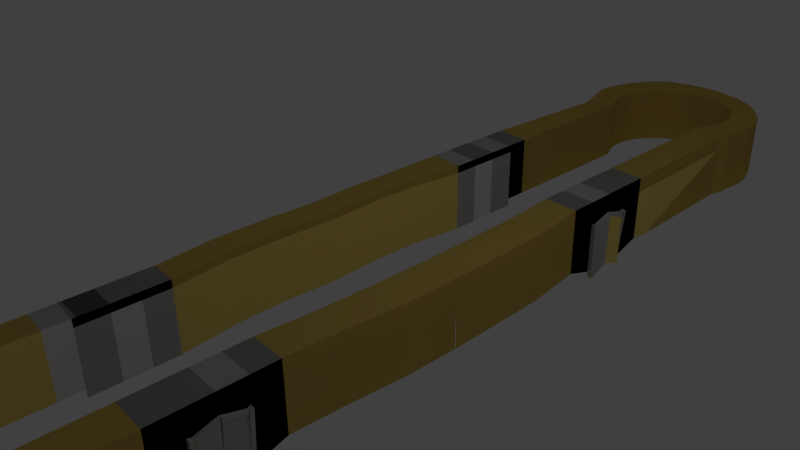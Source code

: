 # Source: arena_border.blend  (saved by Blender 2.76.0; exported with 4.5.12 LTS)
import bpy
from mathutils import Matrix  # noqa: F401  (used for matrix-valued properties, if any)

bpy.ops.wm.read_factory_settings(use_empty=True)
scene = bpy.context.scene
scene.name = 'Scene'

# ---- collections
col_collection_1 = bpy.data.collections.new('Collection 1'); scene.collection.children.link(col_collection_1)

# ---- materials (node trees are filled in below, after node groups)
mat_grass = bpy.data.materials.new('Grass')
mat_grass.alpha_threshold = 0.0
mat_grass.use_transparent_shadow = False
mat_grass.diffuse_color = (0.1602, 0.8, 0.1128, 1.0)
mat_grass.roughness = 0.5
mat_sand = bpy.data.materials.new('Sand')
mat_sand.alpha_threshold = 0.0
mat_sand.use_transparent_shadow = False
mat_sand.diffuse_color = (0.8, 0.6161, 0.1663, 1.0)
mat_sand.roughness = 0.5
mat_stone1 = bpy.data.materials.new('Stone1')
mat_stone1.alpha_threshold = 0.0
mat_stone1.use_transparent_shadow = False
mat_stone1.diffuse_color = (0.4292, 0.4292, 0.4292, 1.0)
mat_stone1.roughness = 0.5
mat_stone2 = bpy.data.materials.new('Stone2')
mat_stone2.alpha_threshold = 0.0
mat_stone2.use_transparent_shadow = False
mat_stone2.diffuse_color = (0.1626, 0.1626, 0.1626, 1.0)
mat_stone2.roughness = 0.5
mat_stone3 = bpy.data.materials.new('Stone3')
mat_stone3.alpha_threshold = 0.0
mat_stone3.use_transparent_shadow = False
mat_stone3.diffuse_color = (0.6982, 0.6982, 0.6982, 1.0)
mat_stone3.roughness = 0.5
mat_grass2 = bpy.data.materials.new('Grass2')
mat_grass2.alpha_threshold = 0.0
mat_grass2.use_transparent_shadow = False
mat_grass2.diffuse_color = (0.6841, 0.8, 0.194, 1.0)
mat_grass2.roughness = 0.5

# ---- material node trees

# ---- world
world_world = bpy.data.worlds.new('World'); scene.world = world_world
world_world.color = (0.05088, 0.05088, 0.05088)
world_world.use_sun_shadow = False
world_world.sun_shadow_jitter_overblur = 0.0
world_world.cycles.sampling_method = 'MANUAL'
world_world.cycles.sample_map_resolution = 256

# ---- cameras
cam_camera = bpy.data.cameras.new('Camera')
cam_camera.clip_end = 100.0
cam_camera.lens = 35.0
cam_camera.sensor_width = 32.0
cam_camera.sensor_height = 18.0
cam_camera.ortho_scale = 7.314
cam_camera.dof.focus_distance = 0.0
cam_camera.dof.aperture_fstop = 128.0

# ---- lights
light_lamp = bpy.data.lights.new('Lamp', 'POINT')
light_lamp.transmission_factor = 0.0
light_lamp.cutoff_distance = 30.0
light_lamp.energy = 100.0
light_lamp.shadow_buffer_clip_start = 1.001
light_lamp.shadow_soft_size = 0.1
light_lamp.shadow_maximum_resolution = 0.006
light_lamp.use_absolute_resolution = True
light_lamp.cycles.use_multiple_importance_sampling = False

# ---- meshes
me_circle = bpy.data.meshes.new('Circle')
me_circle.from_pydata([(-1.448, -7.601, -0.1383), (-1.485, -7.325, -0.1383), (-1.505, -7.116, -0.1383), (-1.479, -6.758, -0.1383), (-1.374, -6.446, -0.1383), (-1.257, -4.269, -0.1383), (-1.263, -6.088, -0.1383), (1.361, -4.019, 0.004979), (1.269, -6.156, 0.004979), (1.337, -6.471, 0.004979), (1.46, -6.82, 0.004979), (1.481, -7.03, 0.004979), (1.46, -7.239, 0.004979), (1.368, -7.545, 0.004979), (1.25, -7.787, 0.004979), (1.074, -8.036, 0.004979), (0.8308, -8.194, 0.004979), (0.4113, -8.416, 0.004979), (0.2097, -8.477, 0.004979), (4.779e-07, -8.498, 0.004979), (-0.2097, -8.477, 0.004979), (-0.4113, -8.416, 0.004979), (-0.8739, -8.218, 0.004979), (-1.117, -8.091, 0.004979), (-1.343, -7.891, 0.004979), (-1.448, -7.601, 0.004979), (-1.485, -7.325, 0.004979), (-1.505, -7.116, 0.004979), (-1.479, -6.758, 0.004979), (-1.374, -6.446, 0.004979), (-1.257, -3.969, 0.004979), (-1.263, -6.088, 0.004979), (-1.343, -7.891, -0.1383), (-1.117, -8.091, -0.1383), (-0.8739, -8.218, -0.1383), (-0.4113, -8.416, -0.1383), (-0.2097, -8.477, -0.1383), (4.779e-07, -8.498, -0.1383), (0.2097, -8.477, -0.1383), (0.4113, -8.416, -0.1383), (0.8308, -8.194, -0.1383), (1.074, -8.036, -0.1383), (1.25, -7.787, -0.1383), (1.368, -7.545, -0.1383), (1.46, -7.239, -0.1383), (1.481, -7.03, -0.1383), (1.46, -6.82, -0.1383), (1.337, -6.471, -0.1383), (1.269, -6.156, -0.1383), (1.361, -4.318, -0.1383), (-0.8315, -6.474, 0.1177), (-0.8317, -3.994, 0.1177), (-0.9239, -6.647, 0.1177), (-0.9808, -6.835, 0.1177), (-1.0, -7.03, 0.1177), (-0.9808, -7.225, 0.1177), (-0.9239, -7.412, 0.1177), (-0.8315, -7.585, 0.1177), (-0.7071, -7.737, 0.1177), (-0.5556, -7.861, 0.1177), (-0.3827, -7.954, 0.1177), (-0.1951, -8.01, 0.1177), (0.0, -8.03, 0.1177), (0.1951, -8.01, 0.1177), (0.3827, -7.954, 0.1177), (0.5556, -7.861, 0.1177), (0.7071, -7.737, 0.1177), (0.8315, -7.585, 0.1177), (0.9239, -7.412, 0.1177), (0.9808, -7.225, 0.1177), (1.0, -7.03, 0.1177), (0.9808, -6.835, 0.1177), (0.9239, -6.647, 0.1177), (0.8315, -6.474, 0.1177), (0.8317, -3.994, 0.1177), (1.368, -7.545, 0.1227), (-1.505, -7.116, 0.1227), (1.25, -7.787, 0.1227), (-1.479, -6.758, 0.1227), (1.074, -8.036, 0.1227), (-1.374, -6.446, 0.1227), (0.8308, -8.194, 0.1227), (-1.257, -3.969, 0.1227), (-1.263, -6.088, 0.1227), (0.4113, -8.416, 0.1227), (4.779e-07, -8.498, 0.1227), (0.2097, -8.477, 0.1227), (1.361, -4.019, 0.1227), (1.269, -6.156, 0.1227), (1.337, -6.471, 0.1227), (1.46, -6.82, 0.1227), (1.481, -7.03, 0.1227), (1.46, -7.239, 0.1227), (-0.2097, -8.477, 0.1227), (-0.4113, -8.416, 0.1227), (-0.8739, -8.218, 0.1227), (-1.117, -8.091, 0.1227), (-1.343, -7.891, 0.1227), (-1.448, -7.601, 0.1227), (-1.485, -7.325, 0.1227), (-0.8317, -2.435, 0.0), (0.8317, -2.435, 0.0), (1.361, -2.459, 0.004979), (-1.257, -2.41, 0.004979), (-0.8317, -2.435, 0.1177), (0.8317, -2.435, 0.1177), (-1.257, -2.41, 0.1227), (1.361, -2.459, 0.1227), (-0.9164, 0.01005, 0.0), (0.9229, 0.001296, 0.0), (1.489, -0.06023, 0.004979), (-1.329, 0.02848, 0.004979), (-0.9164, 0.01005, 0.1177), (0.9229, 0.001296, 0.1177), (-1.329, 0.02848, 0.1227), (1.489, -0.06023, 0.1227), (0.8317, -2.825, 0.0), (0.8317, -3.215, 0.0), (0.8317, -3.604, 0.0), (0.8317, -2.825, 0.1177), (0.8317, -3.215, 0.1177), (0.8317, -3.604, 0.1177), (-0.8317, -3.604, 0.1177), (-0.8317, -3.215, 0.1177), (-0.8317, -2.825, 0.1177), (-0.8317, -2.825, 0.0), (-0.8317, -3.215, 0.0), (-0.8317, -3.604, 0.0), (-0.8317, -3.215, -0.2081), (-1.257, -3.19, -0.2131), (1.361, -2.849, 0.1227), (1.361, -3.239, 0.1227), (1.361, -3.629, 0.1227), (1.361, -2.849, 0.004979), (1.361, -3.239, 0.004979), (1.361, -3.629, 0.004979), (-1.257, -3.579, 0.004979), (-1.257, -3.19, 0.004979), (-1.257, -2.8, 0.004979), (-1.257, -2.8, 0.1227), (-1.257, -3.19, 0.1227), (-1.257, -3.579, 0.1227), (1.361, -2.928, -0.3306), (1.361, -3.239, -0.2131), (1.361, -3.55, -0.3306), (0.8317, -3.215, -0.2081), (0.8317, -3.657, 0.0), (0.8317, -3.657, 0.1177), (-0.8317, -3.657, 0.0), (1.361, -3.681, 0.1227), (1.361, -3.681, 0.004979), (-1.257, -3.632, 0.1227), (1.361, -3.603, -0.3047), (-0.8317, -3.657, 0.1177), (-1.257, -3.632, 0.004979), (-0.8317, -2.769, 0.1177), (-1.257, -2.744, 0.004979), (0.8317, -2.769, 0.0), (0.8317, -2.769, 0.1177), (-0.8317, -2.769, 0.0), (1.361, -2.794, 0.1227), (1.361, -2.794, 0.004979), (-1.257, -2.744, 0.1227), (1.361, -2.872, -0.3034), (0.2097, -8.477, -0.1036), (4.779e-07, -8.498, -0.1036), (-1.257, -3.969, -0.1036), (0.4113, -8.416, -0.1036), (-1.263, -6.088, -0.1036), (0.8308, -8.194, -0.1036), (-1.374, -6.446, -0.1036), (1.074, -8.036, -0.1036), (-1.479, -6.758, -0.1036), (1.25, -7.787, -0.1036), (-1.505, -7.116, -0.1036), (1.368, -7.545, -0.1036), (-1.485, -7.325, -0.1036), (1.46, -7.239, -0.1036), (-1.448, -7.601, -0.1036), (1.481, -7.03, -0.1036), (-1.343, -7.891, -0.1036), (1.46, -6.82, -0.1036), (-1.117, -8.091, -0.1036), (1.337, -6.471, -0.1036), (-0.8739, -8.218, -0.1036), (1.269, -6.156, -0.1036), (-0.4113, -8.416, -0.1036), (1.361, -4.019, -0.1036), (-0.2097, -8.477, -0.1036), (-1.257, -2.41, -0.1036), (1.361, -2.459, -0.1036), (-1.329, 0.02848, -0.1036), (1.489, -0.06023, -0.1036), (-1.257, -3.502, -0.2492), (-1.257, -3.19, -0.1602), (-1.257, -2.877, -0.2492), (1.361, -3.552, -0.2492), (1.361, -3.239, -0.1602), (1.361, -2.926, -0.2492), (1.361, -3.605, -0.2297), (-1.257, -3.555, -0.2297), (-1.257, -2.821, -0.2286), (1.361, -2.87, -0.2286), (1.402, -3.239, -0.2131), (1.402, -3.55, -0.3306), (1.402, -3.552, -0.2492), (1.399, -3.246, -0.1736), (1.409, -2.928, -0.3306), (1.407, -3.225, -0.2164), (1.407, -3.232, -0.1719), (1.409, -2.926, -0.2492), (1.43, -3.552, -0.2492), (1.43, -3.55, -0.3306), (1.424, -3.612, -0.3031), (1.426, -3.605, -0.2428), (1.425, -2.872, -0.3034), (1.421, -2.927, -0.3364), (1.425, -2.926, -0.2492), (1.423, -2.872, -0.2385), (0.8952, -1.563, 0.1177), (0.9116, -0.7529, 0.1177), (1.478, -0.8162, 0.1227), (1.4, -1.733, 0.1227), (-1.36, -1.542, 0.004979), (-1.369, -0.7326, 0.004979), (-1.369, -0.7326, 0.1227), (-1.36, -1.542, 0.1227), (1.478, -0.8162, 0.004979), (1.4, -1.733, 0.004979), (0.8952, -1.563, 0.0), (0.9116, -0.7529, 0.0), (-0.947, -1.563, 0.0), (-0.9564, -0.7493, 0.0), (-0.947, -1.563, 0.1177), (-0.9564, -0.7493, 0.1177), (1.4, -1.733, -0.1036), (1.478, -0.8162, -0.1036), (-1.36, -1.542, -0.1036), (-1.369, -0.7326, -0.1036), (-1.345, 7.727, -0.1383), (-1.472, 7.319, -0.1383), (-1.473, 7.005, -0.1383), (-1.408, 6.795, -0.1383), (-1.312, 6.483, -0.1383), (-1.368, 4.337, -0.1383), (-1.239, 6.248, -0.1383), (1.355, 3.969, 0.00498), (1.324, 6.285, 0.004979), (1.387, 6.501, 0.004979), (1.405, 6.875, 0.004979), (1.425, 7.085, 0.004979), (1.392, 7.331, 0.004979), (1.3, 7.625, 0.004979), (1.17, 7.805, 0.004979), (1.006, 8.017, 0.004979), (0.8431, 8.157, 0.004979), (0.5528, 8.33, 0.004979), (0.3512, 8.391, 0.004979), (0.1206, 8.461, 0.004979), (-0.09646, 8.477, 0.004979), (-0.2759, 8.483, 0.004979), (-0.5355, 8.45, 0.004979), (-0.9174, 8.335, 0.004979), (-1.147, 8.09, 0.004979), (-1.345, 7.727, 0.004979), (-1.472, 7.319, 0.004979), (-1.473, 7.005, 0.004979), (-1.408, 6.795, 0.004979), (-1.312, 6.483, 0.004979), (-1.368, 4.037, 0.004979), (-1.239, 6.248, 0.004979), (-1.147, 8.09, -0.1383), (-0.9174, 8.335, -0.1383), (-0.5355, 8.45, -0.1383), (-0.2759, 8.483, -0.1383), (-0.09646, 8.477, -0.1383), (0.1206, 8.461, -0.1383), (0.3512, 8.391, -0.1383), (0.5528, 8.33, -0.1383), (0.8431, 8.157, -0.1383), (1.006, 8.017, -0.1383), (1.17, 7.805, -0.1383), (1.3, 7.625, -0.1383), (1.392, 7.331, -0.1383), (1.425, 7.085, -0.1383), (1.405, 6.875, -0.1383), (1.387, 6.501, -0.1383), (1.324, 6.285, -0.1383), (1.355, 4.269, -0.1383), (-0.8315, 6.474, 0.1177), (-0.8317, 3.994, 0.1177), (-0.9239, 6.647, 0.1177), (-0.9808, 6.835, 0.1177), (-1.0, 7.03, 0.1177), (-0.9808, 7.225, 0.1177), (-0.9239, 7.412, 0.1177), (-0.8315, 7.585, 0.1177), (-0.7071, 7.737, 0.1177), (-0.5556, 7.861, 0.1177), (-0.3827, 7.954, 0.1177), (-0.1951, 8.01, 0.1177), (0.0, 8.03, 0.1177), (0.1951, 8.01, 0.1177), (0.3827, 7.954, 0.1177), (0.5556, 7.861, 0.1177), (0.7071, 7.737, 0.1177), (0.8315, 7.585, 0.1177), (0.9239, 7.412, 0.1177), (0.9808, 7.225, 0.1177), (1.0, 7.03, 0.1177), (0.9808, 6.835, 0.1177), (0.9239, 6.647, 0.1177), (0.8315, 6.474, 0.1177), (0.8317, 3.994, 0.1177), (1.3, 7.625, 0.1227), (-1.473, 7.005, 0.1227), (1.17, 7.805, 0.1227), (-1.408, 6.795, 0.1227), (1.006, 8.017, 0.1227), (-1.312, 6.483, 0.1227), (0.8431, 8.157, 0.1227), (-1.368, 4.037, 0.1227), (-1.239, 6.248, 0.1227), (0.5528, 8.33, 0.1227), (0.1206, 8.461, 0.1227), (0.3512, 8.391, 0.1227), (1.355, 3.969, 0.1227), (1.324, 6.285, 0.1227), (1.387, 6.501, 0.1227), (1.405, 6.875, 0.1227), (1.425, 7.085, 0.1227), (1.392, 7.331, 0.1227), (-0.09646, 8.477, 0.1227), (-0.2759, 8.483, 0.1227), (-0.5355, 8.45, 0.1227), (-0.9174, 8.335, 0.1227), (-1.147, 8.09, 0.1227), (-1.345, 7.727, 0.1227), (-1.472, 7.319, 0.1227), (-0.8317, 2.435, 0.0), (0.8317, 2.435, 0.0), (1.355, 2.41, 0.00498), (-1.368, 2.477, 0.004979), (-0.8317, 2.435, 0.1177), (0.8317, 2.435, 0.1177), (-1.368, 2.477, 0.1227), (1.355, 2.41, 0.1227), (-0.9164, -0.01005, 0.0), (0.9229, -0.001296, 0.0), (1.489, -0.05051, 0.004979), (-1.329, 0.02074, 0.004979), (-0.9164, -0.01005, 0.1177), (0.9229, -0.001296, 0.1177), (-1.329, 0.02074, 0.1227), (1.489, -0.05051, 0.1227), (0.8317, 2.825, 0.0), (0.8317, 3.215, 0.0), (0.8317, 3.604, 0.0), (0.8317, 2.825, 0.1177), (0.8317, 3.215, 0.1177), (0.8317, 3.604, 0.1177), (-0.8317, 3.604, 0.1177), (-0.8317, 3.215, 0.1177), (-0.8317, 2.825, 0.1177), (-0.8317, 2.825, 0.0), (-0.8317, 3.215, 0.0), (-0.8317, 3.604, 0.0), (-0.8317, 3.215, -0.2081), (-1.368, 3.257, -0.2131), (1.355, 2.8, 0.1227), (1.355, 3.19, 0.1227), (1.355, 3.579, 0.1227), (1.355, 2.8, 0.00498), (1.355, 3.19, 0.00498), (1.355, 3.579, 0.00498), (-1.368, 3.647, 0.004979), (-1.368, 3.257, 0.004979), (-1.368, 2.867, 0.004979), (-1.368, 2.867, 0.1227), (-1.368, 3.257, 0.1227), (-1.368, 3.647, 0.1227), (1.355, 2.879, -0.3306), (1.355, 3.19, -0.2131), (1.355, 3.501, -0.3306), (0.8317, 3.215, -0.2081), (0.8317, 3.657, 0.0), (0.8317, 3.657, 0.1177), (-0.8317, 3.657, 0.0), (1.355, 3.632, 0.1227), (1.355, 3.632, 0.00498), (-1.368, 3.7, 0.1227), (1.355, 3.554, -0.3047), (-0.8317, 3.657, 0.1177), (-1.368, 3.7, 0.004979), (-0.8317, 2.769, 0.1177), (-1.368, 2.812, 0.004979), (0.8317, 2.769, 0.0), (0.8317, 2.769, 0.1177), (-0.8317, 2.769, 0.0), (1.355, 2.744, 0.1227), (1.355, 2.744, 0.00498), (-1.368, 2.812, 0.1227), (1.355, 2.822, -0.3034), (0.3512, 8.391, -0.1036), (0.1206, 8.461, -0.1036), (-1.368, 4.037, -0.1036), (0.5528, 8.33, -0.1036), (-1.239, 6.248, -0.1036), (0.8431, 8.157, -0.1036), (-1.312, 6.483, -0.1036), (1.006, 8.017, -0.1036), (-1.408, 6.795, -0.1036), (1.17, 7.805, -0.1036), (-1.473, 7.005, -0.1036), (1.3, 7.625, -0.1036), (-1.472, 7.319, -0.1036), (1.392, 7.331, -0.1036), (-1.345, 7.727, -0.1036), (1.425, 7.085, -0.1036), (-1.147, 8.09, -0.1036), (1.405, 6.875, -0.1036), (-0.9174, 8.335, -0.1036), (1.387, 6.501, -0.1036), (-0.5355, 8.45, -0.1036), (1.324, 6.285, -0.1036), (-0.2759, 8.483, -0.1036), (1.355, 3.969, -0.1036), (-0.09646, 8.477, -0.1036), (-1.368, 2.477, -0.1036), (1.355, 2.41, -0.1036), (-1.329, 0.02074, -0.1036), (1.489, -0.05051, -0.1036), (-1.368, 3.57, -0.2492), (-1.368, 3.257, -0.1602), (-1.368, 2.944, -0.2492), (1.355, 3.502, -0.2492), (1.355, 3.19, -0.1602), (1.355, 2.877, -0.2492), (1.355, 3.555, -0.2297), (-1.368, 3.623, -0.2297), (-1.368, 2.889, -0.2286), (1.355, 2.821, -0.2286), (1.396, 3.19, -0.2131), (1.396, 3.501, -0.3306), (1.396, 3.502, -0.2492), (1.392, 3.196, -0.1736), (1.403, 2.879, -0.3306), (1.401, 3.176, -0.2164), (1.401, 3.183, -0.1719), (1.403, 2.877, -0.2492), (1.423, 3.502, -0.2492), (1.423, 3.501, -0.3306), (1.418, 3.563, -0.3031), (1.42, 3.556, -0.2428), (1.419, 2.822, -0.3034), (1.415, 2.878, -0.3364), (1.419, 2.877, -0.2492), (1.416, 2.823, -0.2385), (0.8952, 1.563, 0.1177), (0.9116, 0.7529, 0.1177), (1.478, 0.7055, 0.1227), (1.462, 1.512, 0.1227), (-1.36, 1.77, 0.00498), (-1.369, 0.7819, 0.004979), (-1.369, 0.7819, 0.1227), (-1.36, 1.77, 0.1227), (1.478, 0.7055, 0.004979), (1.462, 1.512, 0.004979), (0.8952, 1.563, 0.0), (0.9116, 0.7529, 0.0), (-0.947, 1.563, 0.0), (-0.9564, 0.7493, 0.0), (-0.947, 1.563, 0.1177), (-0.9564, 0.7493, 0.1177), (1.462, 1.512, -0.1036), (1.478, 0.7055, -0.1036), (-1.36, 1.77, -0.1036), (-1.369, 0.7819, -0.1036), (0.3512, 8.391, 0.004979), (0.3512, 8.391, -0.1383), (0.3512, 8.391, 0.1227), (0.3512, 8.391, -0.1036), (-1.448, -7.601, -0.8901), (-1.485, -7.325, -0.8901), (-1.505, -7.116, -0.8901), (-1.479, -6.758, -0.8901), (-1.374, -6.446, -0.8901), (-1.257, -4.269, -0.8901), (-1.263, -6.088, -0.8901), (1.361, -4.019, 0.004979), (1.269, -6.156, 0.004979), (1.337, -6.471, 0.004979), (1.46, -6.82, 0.004979), (1.481, -7.03, 0.004979), (1.46, -7.239, 0.004979), (1.368, -7.545, 0.004979), (1.25, -7.787, 0.004979), (1.074, -8.036, 0.004979), (0.8308, -8.194, 0.004979), (0.4113, -8.416, 0.004979), (0.2097, -8.477, 0.004979), (4.779e-07, -8.498, 0.004979), (-0.2097, -8.477, 0.004979), (-0.4113, -8.416, 0.004979), (-0.8739, -8.218, 0.004979), (-1.117, -8.091, 0.004979), (-1.343, -7.891, 0.004979), (-1.448, -7.601, 0.004979), (-1.485, -7.325, 0.004979), (-1.505, -7.116, 0.004979), (-1.479, -6.758, 0.004979), (-1.374, -6.446, 0.004979), (-1.257, -3.969, 0.004979), (-1.263, -6.088, 0.004979), (-1.343, -7.891, -0.8901), (-1.117, -8.091, -0.8901), (-0.8739, -8.218, -0.8901), (-0.4113, -8.416, -0.8901), (-0.2097, -8.477, -0.8901), (4.779e-07, -8.498, -0.8901), (0.2097, -8.477, -0.8901), (0.4113, -8.416, -0.8901), (0.8308, -8.194, -0.8901), (1.074, -8.036, -0.8901), (1.25, -7.787, -0.8901), (1.368, -7.545, -0.8901), (1.46, -7.239, -0.8901), (1.481, -7.03, -0.8901), (1.46, -6.82, -0.8901), (1.337, -6.471, -0.8901), (1.269, -6.156, -0.8901), (1.361, -4.318, -0.8901), (-0.8315, -6.474, 0.1177), (-0.8317, -3.994, 0.1177), (-0.9239, -6.647, 0.1177), (-0.9808, -6.835, 0.1177), (-1.0, -7.03, 0.1177), (-0.9808, -7.225, 0.1177), (-0.9239, -7.412, 0.1177), (-0.8315, -7.585, 0.1177), (-0.7071, -7.737, 0.1177), (-0.5556, -7.861, 0.1177), (-0.3827, -7.954, 0.1177), (-0.1951, -8.01, 0.1177), (0.0, -8.03, 0.1177), (0.1951, -8.01, 0.1177), (0.3827, -7.954, 0.1177), (0.5556, -7.861, 0.1177), (0.7071, -7.737, 0.1177), (0.8315, -7.585, 0.1177), (0.9239, -7.412, 0.1177), (0.9808, -7.225, 0.1177), (1.0, -7.03, 0.1177), (0.9808, -6.835, 0.1177), (0.9239, -6.647, 0.1177), (0.8315, -6.474, 0.1177), (0.8317, -3.994, 0.1177), (1.368, -7.545, 0.1227), (-1.505, -7.116, 0.1227), (1.25, -7.787, 0.1227), (-1.479, -6.758, 0.1227), (1.074, -8.036, 0.1227), (-1.374, -6.446, 0.1227), (0.8308, -8.194, 0.1227), (-1.257, -3.969, 0.1227), (-1.263, -6.088, 0.1227), (0.4113, -8.416, 0.1227), (4.779e-07, -8.498, 0.1227), (0.2097, -8.477, 0.1227), (1.361, -4.019, 0.1227), (1.269, -6.156, 0.1227), (1.337, -6.471, 0.1227), (1.46, -6.82, 0.1227), (1.481, -7.03, 0.1227), (1.46, -7.239, 0.1227), (-0.2097, -8.477, 0.1227), (-0.4113, -8.416, 0.1227), (-0.8739, -8.218, 0.1227), (-1.117, -8.091, 0.1227), (-1.343, -7.891, 0.1227), (-1.448, -7.601, 0.1227), (-1.485, -7.325, 0.1227), (-0.8317, -2.435, 0.0), (0.8317, -2.435, 0.0), (1.361, -2.459, 0.004979), (-1.257, -2.41, 0.004979), (-0.8317, -2.435, 0.1177), (0.8317, -2.435, 0.1177), (-1.257, -2.41, 0.1227), (1.361, -2.459, 0.1227), (-0.9164, 0.01005, 0.0), (0.9229, 0.001296, 0.0), (1.489, -0.06023, 0.004979), (-1.329, 0.02848, 0.004979), (-0.9164, 0.01005, 0.1177), (0.9229, 0.001296, 0.1177), (-1.329, 0.02848, 0.1227), (1.489, -0.06023, 0.1227), (0.8317, -2.825, 0.0), (0.8317, -3.215, 0.0), (0.8317, -3.604, 0.0), (0.8317, -2.825, 0.1177), (0.8317, -3.215, 0.1177), (0.8317, -3.604, 0.1177), (-0.8317, -3.604, 0.1177), (-0.8317, -3.215, 0.1177), (-0.8317, -2.825, 0.1177), (-0.8317, -2.825, 0.0), (-0.8317, -3.215, 0.0), (-0.8317, -3.604, 0.0), (-0.8317, -3.215, -0.2081), (-1.257, -3.19, -0.2131), (1.361, -2.849, 0.1227), (1.361, -3.239, 0.1227), (1.361, -3.629, 0.1227), (1.361, -2.849, 0.004979), (1.361, -3.239, 0.004979), (1.361, -3.629, 0.004979), (-1.257, -3.579, 0.004979), (-1.257, -3.19, 0.004979), (-1.257, -2.8, 0.004979), (-1.257, -2.8, 0.1227), (-1.257, -3.19, 0.1227), (-1.257, -3.579, 0.1227), (1.361, -2.928, -0.3306), (1.361, -3.239, -0.2131), (1.361, -3.55, -0.3306), (0.8317, -3.215, -0.2081), (0.8317, -3.657, 0.0), (0.8317, -3.657, 0.1177), (-0.8317, -3.657, 0.0), (1.361, -3.681, 0.1227), (1.361, -3.681, 0.004979), (-1.257, -3.632, 0.1227), (1.361, -3.603, -0.3047), (-0.8317, -3.657, 0.1177), (-1.257, -3.632, 0.004979), (-0.8317, -2.769, 0.1177), (-1.257, -2.744, 0.004979), (0.8317, -2.769, 0.0), (0.8317, -2.769, 0.1177), (-0.8317, -2.769, 0.0), (1.361, -2.794, 0.1227), (1.361, -2.794, 0.004979), (-1.257, -2.744, 0.1227), (1.361, -2.872, -0.3034), (0.2097, -8.477, -0.1036), (4.779e-07, -8.498, -0.1036), (-1.257, -3.969, -0.8554), (0.4113, -8.416, -0.1036), (-1.263, -6.088, -0.1036), (0.8308, -8.194, -0.1036), (-1.374, -6.446, -0.1036), (1.074, -8.036, -0.1036), (-1.479, -6.758, -0.1036), (1.25, -7.787, -0.1036), (-1.505, -7.116, -0.1036), (1.368, -7.545, -0.1036), (-1.485, -7.325, -0.1036), (1.46, -7.239, -0.1036), (-1.448, -7.601, -0.1036), (1.481, -7.03, -0.1036), (-1.343, -7.891, -0.1036), (1.46, -6.82, -0.1036), (-1.117, -8.091, -0.1036), (1.337, -6.471, -0.1036), (-0.8739, -8.218, -0.1036), (1.269, -6.156, -0.1036), (-0.4113, -8.416, -0.1036), (1.361, -4.019, -0.8554), (-0.2097, -8.477, -0.1036), (-1.257, -2.41, -0.8554), (1.361, -2.459, -0.8554), (-1.329, 0.02848, -0.8554), (1.489, -0.06023, -0.8554), (-1.257, -3.502, -1.001), (-1.257, -3.19, -0.912), (-1.257, -2.877, -1.001), (1.361, -3.552, -1.001), (1.361, -3.239, -0.912), (1.361, -2.926, -1.001), (1.361, -3.605, -0.9814), (-1.257, -3.555, -0.9814), (-1.257, -2.821, -0.9804), (1.361, -2.87, -0.9804), (1.402, -3.239, -0.2131), (1.402, -3.55, -0.3306), (1.402, -3.552, -0.2492), (1.399, -3.246, -0.1736), (1.409, -2.928, -0.3306), (1.407, -3.225, -0.2164), (1.407, -3.232, -0.1719), (1.409, -2.926, -0.2492), (1.43, -3.552, -0.2492), (1.43, -3.55, -0.3306), (1.424, -3.612, -0.3031), (1.426, -3.605, -0.2428), (1.425, -2.872, -0.3034), (1.421, -2.927, -0.3364), (1.425, -2.926, -0.2492), (1.423, -2.872, -0.2385), (0.8952, -1.563, 0.1177), (0.9116, -0.7529, 0.1177), (1.478, -0.8162, 0.1227), (1.4, -1.733, 0.1227), (-1.36, -1.542, 0.004979), (-1.369, -0.7326, 0.004979), (-1.369, -0.7326, 0.1227), (-1.36, -1.542, 0.1227), (1.478, -0.8162, 0.004979), (1.4, -1.733, 0.004979), (0.8952, -1.563, 0.0), (0.9116, -0.7529, 0.0), (-0.947, -1.563, 0.0), (-0.9564, -0.7493, 0.0), (-0.947, -1.563, 0.1177), (-0.9564, -0.7493, 0.1177), (1.4, -1.733, -0.8554), (1.478, -0.8162, -0.8554), (-1.36, -1.542, -0.8554), (-1.369, -0.7326, -0.8554), (-1.345, 7.727, -0.8901), (-1.472, 7.319, -0.8901), (-1.473, 7.005, -0.8901), (-1.408, 6.795, -0.8901), (-1.312, 6.483, -0.8901), (-1.368, 4.337, -0.8901), (-1.239, 6.248, -0.8901), (1.355, 3.969, 0.00498), (1.324, 6.285, 0.004979), (1.387, 6.501, 0.004979), (1.405, 6.875, 0.004979), (1.425, 7.085, 0.004979), (1.392, 7.331, 0.004979), (1.3, 7.625, 0.004979), (1.17, 7.805, 0.004979), (1.006, 8.017, 0.004979), (0.8431, 8.157, 0.004979), (0.5528, 8.33, 0.004979), (0.3512, 8.391, 0.004979), (0.1206, 8.461, 0.004979), (-0.09646, 8.477, 0.004979), (-0.2759, 8.483, 0.004979), (-0.5355, 8.45, 0.004979), (-0.9174, 8.335, 0.004979), (-1.147, 8.09, 0.004979), (-1.345, 7.727, 0.004979), (-1.472, 7.319, 0.004979), (-1.473, 7.005, 0.004979), (-1.408, 6.795, 0.004979), (-1.312, 6.483, 0.004979), (-1.368, 4.037, 0.004979), (-1.239, 6.248, 0.004979), (-1.147, 8.09, -0.8901), (-0.9174, 8.335, -0.8901), (-0.5355, 8.45, -0.8901), (-0.2759, 8.483, -0.8901), (-0.09646, 8.477, -0.8901), (0.1206, 8.461, -0.8901), (0.3512, 8.391, -0.8901), (0.5528, 8.33, -0.8901), (0.8431, 8.157, -0.8901), (1.006, 8.017, -0.8901), (1.17, 7.805, -0.8901), (1.3, 7.625, -0.8901), (1.392, 7.331, -0.8901), (1.425, 7.085, -0.8901), (1.405, 6.875, -0.8901), (1.387, 6.501, -0.8901), (1.324, 6.285, -0.8901), (1.355, 4.269, -0.8901), (-0.8315, 6.474, 0.1177), (-0.8317, 3.994, 0.1177), (-0.9239, 6.647, 0.1177), (-0.9808, 6.835, 0.1177), (-1.0, 7.03, 0.1177), (-0.9808, 7.225, 0.1177), (-0.9239, 7.412, 0.1177), (-0.8315, 7.585, 0.1177), (-0.7071, 7.737, 0.1177), (-0.5556, 7.861, 0.1177), (-0.3827, 7.954, 0.1177), (-0.1951, 8.01, 0.1177), (0.0, 8.03, 0.1177), (0.1951, 8.01, 0.1177), (0.3827, 7.954, 0.1177), (0.5556, 7.861, 0.1177), (0.7071, 7.737, 0.1177), (0.8315, 7.585, 0.1177), (0.9239, 7.412, 0.1177), (0.9808, 7.225, 0.1177), (1.0, 7.03, 0.1177), (0.9808, 6.835, 0.1177), (0.9239, 6.647, 0.1177), (0.8315, 6.474, 0.1177), (0.8317, 3.994, 0.1177), (1.3, 7.625, 0.1227), (-1.473, 7.005, 0.1227), (1.17, 7.805, 0.1227), (-1.408, 6.795, 0.1227), (1.006, 8.017, 0.1227), (-1.312, 6.483, 0.1227), (0.8431, 8.157, 0.1227), (-1.368, 4.037, 0.1227), (-1.239, 6.248, 0.1227), (0.5528, 8.33, 0.1227), (0.1206, 8.461, 0.1227), (0.3512, 8.391, 0.1227), (1.355, 3.969, 0.1227), (1.324, 6.285, 0.1227), (1.387, 6.501, 0.1227), (1.405, 6.875, 0.1227), (1.425, 7.085, 0.1227), (1.392, 7.331, 0.1227), (-0.09646, 8.477, 0.1227), (-0.2759, 8.483, 0.1227), (-0.5355, 8.45, 0.1227), (-0.9174, 8.335, 0.1227), (-1.147, 8.09, 0.1227), (-1.345, 7.727, 0.1227), (-1.472, 7.319, 0.1227), (-0.8317, 2.435, 0.0), (0.8317, 2.435, 0.0), (1.355, 2.41, 0.00498), (-1.368, 2.477, 0.004979), (-0.8317, 2.435, 0.1177), (0.8317, 2.435, 0.1177), (-1.368, 2.477, 0.1227), (1.355, 2.41, 0.1227), (-0.9164, -0.01005, 0.0), (0.9229, -0.001296, 0.0), (1.489, -0.05051, 0.004979), (-1.329, 0.02074, 0.004979), (-0.9164, -0.01005, 0.1177), (0.9229, -0.001296, 0.1177), (-1.329, 0.02074, 0.1227), (1.489, -0.05051, 0.1227), (0.8317, 2.825, 0.0), (0.8317, 3.215, 0.0), (0.8317, 3.604, 0.0), (0.8317, 2.825, 0.1177), (0.8317, 3.215, 0.1177), (0.8317, 3.604, 0.1177), (-0.8317, 3.604, 0.1177), (-0.8317, 3.215, 0.1177), (-0.8317, 2.825, 0.1177), (-0.8317, 2.825, 0.0), (-0.8317, 3.215, 0.0), (-0.8317, 3.604, 0.0), (-0.8317, 3.215, -0.2081), (-1.368, 3.257, -0.2131), (1.355, 2.8, 0.1227), (1.355, 3.19, 0.1227), (1.355, 3.579, 0.1227), (1.355, 2.8, 0.00498), (1.355, 3.19, 0.00498), (1.355, 3.579, 0.00498), (-1.368, 3.647, 0.004979), (-1.368, 3.257, 0.004979), (-1.368, 2.867, 0.004979), (-1.368, 2.867, 0.1227), (-1.368, 3.257, 0.1227), (-1.368, 3.647, 0.1227), (1.355, 2.879, -1.082), (1.355, 3.19, -0.2131), (1.355, 3.501, -1.082), (0.8317, 3.215, -0.2081), (0.8317, 3.657, 0.0), (0.8317, 3.657, 0.1177), (-0.8317, 3.657, 0.0), (1.355, 3.632, 0.1227), (1.355, 3.632, 0.00498), (-1.368, 3.7, 0.1227), (1.355, 3.554, -1.057), (-0.8317, 3.657, 0.1177), (-1.368, 3.7, 0.004979), (-0.8317, 2.769, 0.1177), (-1.368, 2.812, 0.004979), (0.8317, 2.769, 0.0), (0.8317, 2.769, 0.1177), (-0.8317, 2.769, 0.0), (1.355, 2.744, 0.1227), (1.355, 2.744, 0.00498), (-1.368, 2.812, 0.1227), (1.355, 2.822, -1.055), (0.3512, 8.391, -0.1036), (0.1206, 8.461, -0.1036), (-1.368, 4.037, -0.8554), (0.5528, 8.33, -0.1036), (-1.239, 6.248, -0.1036), (0.8431, 8.157, -0.1036), (-1.312, 6.483, -0.1036), (1.006, 8.017, -0.1036), (-1.408, 6.795, -0.1036), (1.17, 7.805, -0.1036), (-1.473, 7.005, -0.1036), (1.3, 7.625, -0.1036), (-1.472, 7.319, -0.1036), (1.392, 7.331, -0.1036), (-1.345, 7.727, -0.1036), (1.425, 7.085, -0.1036), (-1.147, 8.09, -0.1036), (1.405, 6.875, -0.1036), (-0.9174, 8.335, -0.1036), (1.387, 6.501, -0.1036), (-0.5355, 8.45, -0.1036), (1.324, 6.285, -0.1036), (-0.2759, 8.483, -0.1036), (1.355, 3.969, -0.8554), (-0.09646, 8.477, -0.1036), (-1.368, 2.477, -0.8554), (1.355, 2.41, -0.8554), (-1.329, 0.02074, -0.8554), (1.489, -0.05051, -0.8554), (-1.368, 3.57, -1.001), (-1.368, 3.257, -0.912), (-1.368, 2.944, -1.001), (1.355, 3.502, -0.2492), (1.355, 3.19, -0.1602), (1.355, 2.877, -0.2492), (1.355, 3.555, -0.9814), (-1.368, 3.623, -0.9814), (-1.368, 2.889, -0.9804), (1.355, 2.821, -0.9804), (1.396, 3.19, -0.9649), (1.396, 3.501, -1.082), (1.396, 3.502, -1.001), (1.392, 3.196, -0.9254), (1.403, 2.879, -1.082), (1.401, 3.176, -0.9681), (1.401, 3.183, -0.9237), (1.403, 2.877, -1.001), (1.423, 3.502, -0.2492), (1.423, 3.501, -0.3306), (1.418, 3.563, -0.3031), (1.42, 3.556, -0.2428), (1.419, 2.822, -1.055), (1.415, 2.878, -1.088), (1.419, 2.877, -1.001), (1.416, 2.823, -0.9903), (0.8952, 1.563, 0.1177), (0.9116, 0.7529, 0.1177), (1.478, 0.7055, 0.1227), (1.462, 1.512, 0.1227), (-1.36, 1.77, 0.00498), (-1.369, 0.7819, 0.004979), (-1.369, 0.7819, 0.1227), (-1.36, 1.77, 0.1227), (1.478, 0.7055, 0.004979), (1.462, 1.512, 0.004979), (0.8952, 1.563, 0.0), (0.9116, 0.7529, 0.0), (-0.947, 1.563, 0.0), (-0.9564, 0.7493, 0.0), (-0.947, 1.563, 0.1177), (-0.9564, 0.7493, 0.1177), (1.462, 1.512, -0.8554), (1.478, 0.7055, -0.8554), (-1.36, 1.77, -0.8554), (-1.369, 0.7819, -0.8554), (0.3512, 8.391, 0.004979), (0.3512, 8.391, -0.1383), (0.3512, 8.391, 0.1227), (0.3512, 8.391, -0.1036), (1.3, 7.625, 0.1227), (1.17, 7.805, 0.1227), (1.006, 8.017, 0.1227), (0.8431, 8.157, 0.1227), (0.5528, 8.33, 0.1227), (0.3512, 8.391, 0.1227), (1.355, 3.969, 0.1227), (1.324, 6.285, 0.1227), (1.387, 6.501, 0.1227), (1.405, 6.875, 0.1227), (1.425, 7.085, 0.1227), (1.392, 7.331, 0.1227), (1.355, 2.41, 0.1227), (1.489, -0.05051, 0.1227), (1.355, 2.8, 0.1227), (1.355, 3.19, 0.1227), (1.355, 3.579, 0.1227), (1.355, 3.632, 0.1227), (1.355, 2.744, 0.1227), (1.478, 0.7055, 0.1227), (1.462, 1.512, 0.1227), (1.3, 7.625, 0.1227), (1.17, 7.805, 0.1227), (1.006, 8.017, 0.1227), (0.8431, 8.157, 0.1227), (0.5528, 8.33, 0.1227), (0.3512, 8.391, 0.1227), (1.355, 3.969, 0.1227), (1.324, 6.285, 0.1227), (1.387, 6.501, 0.1227), (1.405, 6.875, 0.1227), (1.425, 7.085, 0.1227), (1.392, 7.331, 0.1227), (1.355, 2.41, 0.1227), (1.489, -0.05051, 0.1227), (1.355, 2.8, 0.1227), (1.355, 3.19, 0.1227), (1.355, 3.579, 0.1227), (1.355, 3.632, 0.1227), (1.355, 2.744, 0.1227), (1.478, 0.7055, 0.1227), (1.462, 1.512, 0.1227), (0.8317, -2.435, -0.9398), (0.9229, 0.001296, -0.9398), (0.8317, -2.825, -0.9398), (0.8317, -3.215, -0.9398), (0.8317, -3.604, -0.9398), (0.8317, -3.657, -0.9398), (0.8317, -2.769, -0.9398), (0.8952, -1.563, -0.9398), (0.9116, -0.7529, -0.9398), (-0.8315, 6.474, -0.8221), (-0.8317, 3.994, -0.8221), (-0.9239, 6.647, -0.8221), (-0.9808, 6.835, -0.8221), (-1.0, 7.03, -0.8221), (-0.9808, 7.225, -0.8221), (-0.9239, 7.412, -0.8221), (-0.8315, 7.585, -0.8221), (-0.7071, 7.737, -0.8221), (-0.5556, 7.861, -0.8221), (-0.3827, 7.954, -0.8221), (-0.1951, 8.01, -0.8221), (0.0, 8.03, -0.8221), (0.1951, 8.01, -0.8221), (0.3827, 7.954, -0.8221), (0.5556, 7.861, -0.8221), (0.7071, 7.737, -0.8221), (0.8315, 7.585, -0.8221), (0.9239, 7.412, -0.8221), (0.9808, 7.225, -0.8221), (1.0, 7.03, -0.8221), (0.9808, 6.835, -0.8221), (0.9239, 6.647, -0.8221), (0.8315, 6.474, -0.8221), (0.8317, 3.994, -0.8221), (0.8317, 3.657, -0.8221), (-0.8317, 3.657, -0.8221), (-0.8315, -6.474, -0.8221), (-0.8317, -3.994, -0.8221), (-0.9239, -6.647, -0.8221), (-0.9808, -6.835, -0.8221), (-1.0, -7.03, -0.8221), (-0.9808, -7.225, -0.8221), (-0.9239, -7.412, -0.8221), (-0.8315, -7.585, -0.8221), (-0.7071, -7.737, -0.8221), (-0.5556, -7.861, -0.8221), (-0.3827, -7.954, -0.8221), (-0.1951, -8.01, -0.8221), (0.0, -8.03, -0.8221), (0.1951, -8.01, -0.8221), (0.3827, -7.954, -0.8221), (0.5556, -7.861, -0.8221), (0.7071, -7.737, -0.8221), (0.8315, -7.585, -0.8221), (0.9239, -7.412, -0.8221), (0.9808, -7.225, -0.8221), (1.0, -7.03, -0.8221), (0.9808, -6.835, -0.8221), (0.9239, -6.647, -0.8221), (0.8315, -6.474, -0.8221), (0.8317, -3.994, -0.8221), (-0.8317, -2.435, -0.9398), (0.8317, -2.435, -0.9398), (-0.9164, 0.01005, -0.9398), (0.9229, 0.001296, -0.9398), (0.8317, -2.825, -0.9398), (0.8317, -3.215, -0.9398), (0.8317, -3.604, -0.9398), (-0.8317, -2.825, -0.9398), (-0.8317, -3.215, -0.9398), (-0.8317, -3.604, -0.9398), (0.8317, -3.657, -0.9398), (0.8317, -3.657, -0.8221), (-0.8317, -3.657, -0.9398), (-0.8317, -3.657, -0.8221), (0.8317, -2.769, -0.9398), (-0.8317, -2.769, -0.9398), (0.8952, -1.563, -0.9398), (0.9116, -0.7529, -0.9398), (-0.947, -1.563, -0.9398), (-0.9564, -0.7493, -0.9398), (-0.8315, 6.474, -0.8221), (-0.8317, 3.994, -0.8221), (-0.9239, 6.647, -0.8221), (-0.9808, 6.835, -0.8221), (-1.0, 7.03, -0.8221), (-0.9808, 7.225, -0.8221), (-0.9239, 7.412, -0.8221), (-0.8315, 7.585, -0.8221), (-0.7071, 7.737, -0.8221), (-0.5556, 7.861, -0.8221), (-0.3827, 7.954, -0.8221), (-0.1951, 8.01, -0.8221), (0.0, 8.03, -0.8221), (0.1951, 8.01, -0.8221), (0.3827, 7.954, -0.8221), (0.5556, 7.861, -0.8221), (0.7071, 7.737, -0.8221), (0.8315, 7.585, -0.8221), (0.9239, 7.412, -0.8221), (0.9808, 7.225, -0.8221), (1.0, 7.03, -0.8221), (0.9808, 6.835, -0.8221), (0.9239, 6.647, -0.8221), (0.8315, 6.474, -0.8221), (0.8317, 3.994, -0.8221), (-0.8317, 2.435, -0.9398), (0.8317, 2.435, -0.9398), (-0.9164, -0.01005, -0.9398), (0.9229, -0.001296, -0.9398), (0.8317, 2.825, -0.9398), (0.8317, 3.215, -0.9398), (0.8317, 3.604, -0.9398), (-0.8317, 2.825, -0.9398), (-0.8317, 3.215, -0.9398), (-0.8317, 3.604, -0.9398), (0.8317, 3.657, -0.9398), (0.8317, 3.657, -0.8221), (-0.8317, 3.657, -0.9398), (-0.8317, 3.657, -0.8221), (0.8317, 2.769, -0.9398), (-0.8317, 2.769, -0.9398), (0.8952, 1.563, -0.9398), (0.9116, 0.7529, -0.9398), (-0.947, 1.563, -0.9398), (-0.9564, 0.7493, -0.9398)], [], [(172, 174, 2, 3), (171, 173, 42, 41), (170, 172, 3, 4), (19, 20, 93, 85), (18, 19, 85, 86), (17, 18, 86, 84), (31, 30, 82, 83), (16, 17, 84, 81), (169, 171, 41, 40), (168, 170, 4, 6), (167, 169, 40, 39), (166, 168, 6, 5), (164, 167, 39, 38), (165, 164, 38, 37), (173, 175, 43, 42), (174, 176, 1, 2), (175, 177, 44, 43), (176, 178, 0, 1), (177, 179, 45, 44), (178, 180, 32, 0), (179, 181, 46, 45), (180, 182, 33, 32), (181, 183, 47, 46), (182, 184, 34, 33), (183, 185, 48, 47), (184, 186, 35, 34), (185, 187, 49, 48), (186, 188, 36, 35), (188, 165, 37, 36), (29, 31, 83, 80), (15, 16, 81, 79), (28, 29, 80, 78), (14, 15, 79, 77), (27, 28, 78, 76), (13, 14, 77, 75), (55, 56, 98, 99), (68, 69, 92, 75), (54, 55, 99, 76), (67, 68, 75, 77), (53, 54, 76, 78), (66, 67, 77, 79), (52, 53, 78, 80), (65, 66, 79, 81), (50, 52, 80, 83), (64, 65, 81, 84), (51, 50, 83, 82), (63, 64, 84, 86), (62, 63, 86, 85), (69, 70, 91, 92), (56, 57, 97, 98), (70, 71, 90, 91), (57, 58, 96, 97), (71, 72, 89, 90), (58, 59, 95, 96), (72, 73, 88, 89), (59, 60, 94, 95), (73, 74, 87, 88), (60, 61, 93, 94), (61, 62, 85, 93), (20, 21, 94, 93), (7, 8, 88, 87), (21, 22, 95, 94), (8, 9, 89, 88), (22, 23, 96, 95), (9, 10, 90, 89), (23, 24, 97, 96), (10, 11, 91, 90), (24, 25, 98, 97), (11, 12, 92, 91), (25, 26, 99, 98), (12, 13, 75, 92), (26, 27, 76, 99), (158, 157, 101, 105), (159, 155, 104, 100), (160, 158, 105, 107), (161, 160, 107, 102), (162, 156, 103, 106), (155, 162, 106, 104), (202, 161, 102, 190), (221, 220, 113, 115), (225, 224, 111, 114), (227, 221, 115, 110), (220, 230, 109, 113), (236, 227, 110, 192), (232, 234, 112, 108), (234, 225, 114, 112), (199, 150, 135, 196), (196, 135, 134, 197), (197, 134, 133, 198), (153, 151, 141, 122), (122, 141, 140, 123), (123, 140, 139, 124), (151, 154, 136, 141), (141, 136, 137, 140), (140, 137, 138, 139), (150, 149, 132, 135), (135, 132, 131, 134), (134, 131, 130, 133), (149, 147, 121, 132), (132, 121, 120, 131), (131, 120, 119, 130), (148, 153, 122, 127), (127, 122, 123, 126), (126, 123, 124, 125), (147, 146, 118, 121), (121, 118, 117, 120), (120, 117, 116, 119), (87, 74, 147, 149), (7, 87, 149, 150), (82, 30, 154, 151), (51, 82, 151, 153), (187, 7, 150, 199), (198, 133, 161, 202), (124, 139, 162, 155), (139, 138, 156, 162), (133, 130, 160, 161), (130, 119, 158, 160), (125, 124, 155, 159), (119, 116, 157, 158), (163, 142, 216, 215), (138, 195, 201, 156), (30, 166, 200, 154), (143, 197, 209, 208), (143, 144, 204, 203), (152, 199, 214, 213), (137, 194, 195, 138), (136, 193, 194, 137), (154, 200, 193, 136), (224, 238, 191, 111), (156, 201, 189, 103), (20, 19, 165, 188), (21, 20, 188, 186), (8, 7, 187, 185), (22, 21, 186, 184), (9, 8, 185, 183), (23, 22, 184, 182), (10, 9, 183, 181), (24, 23, 182, 180), (11, 10, 181, 179), (25, 24, 180, 178), (12, 11, 179, 177), (26, 25, 178, 176), (13, 12, 177, 175), (27, 26, 176, 174), (14, 13, 175, 173), (19, 18, 164, 165), (18, 17, 167, 164), (30, 31, 168, 166), (17, 16, 169, 167), (31, 29, 170, 168), (16, 15, 171, 169), (29, 28, 172, 170), (15, 14, 173, 171), (28, 27, 174, 172), (197, 143, 203, 206), (144, 196, 205, 204), (196, 197, 206, 205), (197, 198, 210, 209), (142, 143, 208, 207), (198, 142, 207, 210), (199, 196, 211, 214), (144, 152, 213, 212), (196, 144, 212, 211), (202, 163, 215, 218), (198, 202, 218, 217), (142, 198, 217, 216), (103, 189, 237, 223), (223, 237, 238, 224), (104, 106, 226, 233), (233, 226, 225, 234), (100, 104, 233, 231), (231, 233, 234, 232), (190, 102, 228, 235), (235, 228, 227, 236), (105, 101, 229, 219), (219, 229, 230, 220), (102, 107, 222, 228), (228, 222, 221, 227), (106, 103, 223, 226), (226, 223, 224, 225), (107, 105, 219, 222), (222, 219, 220, 221), (411, 242, 241, 413), (410, 280, 281, 412), (409, 243, 242, 411), (258, 324, 332, 259), (257, 325, 324, 258), (256, 323, 325, 257), (270, 322, 321, 269), (255, 320, 323, 256), (408, 279, 280, 410), (407, 245, 243, 409), (406, 278, 279, 408), (405, 244, 245, 407), (403, 277, 278, 406), (404, 276, 277, 403), (412, 281, 282, 414), (413, 241, 240, 415), (414, 282, 283, 416), (415, 240, 239, 417), (416, 283, 284, 418), (417, 239, 271, 419), (418, 284, 285, 420), (419, 271, 272, 421), (420, 285, 286, 422), (421, 272, 273, 423), (422, 286, 287, 424), (423, 273, 274, 425), (424, 287, 288, 426), (425, 274, 275, 427), (427, 275, 276, 404), (268, 319, 322, 270), (254, 318, 320, 255), (267, 317, 319, 268), (253, 316, 318, 254), (266, 315, 317, 267), (252, 314, 316, 253), (294, 338, 337, 295), (307, 314, 331, 308), (293, 315, 338, 294), (306, 316, 314, 307), (292, 317, 315, 293), (305, 318, 316, 306), (291, 319, 317, 292), (304, 320, 318, 305), (289, 322, 319, 291), (303, 323, 320, 304), (290, 321, 322, 289), (302, 325, 323, 303), (301, 324, 325, 302), (308, 331, 330, 309), (295, 337, 336, 296), (309, 330, 329, 310), (296, 336, 335, 297), (310, 329, 328, 311), (297, 335, 334, 298), (311, 328, 327, 312), (298, 334, 333, 299), (312, 327, 326, 313), (299, 333, 332, 300), (300, 332, 324, 301), (259, 332, 333, 260), (246, 326, 327, 247), (260, 333, 334, 261), (247, 327, 328, 248), (261, 334, 335, 262), (248, 328, 329, 249), (262, 335, 336, 263), (249, 329, 330, 250), (263, 336, 337, 264), (250, 330, 331, 251), (264, 337, 338, 265), (251, 331, 314, 252), (265, 338, 315, 266), (397, 344, 340, 396), (398, 339, 343, 394), (399, 346, 344, 397), (400, 341, 346, 399), (401, 345, 342, 395), (394, 343, 345, 401), (441, 429, 341, 400), (460, 354, 352, 459), (464, 353, 350, 463), (466, 349, 354, 460), (459, 352, 348, 469), (475, 431, 349, 466), (471, 347, 351, 473), (473, 351, 353, 464), (438, 435, 374, 389), (435, 436, 373, 374), (436, 437, 372, 373), (392, 361, 380, 390), (361, 362, 379, 380), (362, 363, 378, 379), (390, 380, 375, 393), (380, 379, 376, 375), (379, 378, 377, 376), (389, 374, 371, 388), (374, 373, 370, 371), (373, 372, 369, 370), (388, 371, 360, 386), (371, 370, 359, 360), (370, 369, 358, 359), (387, 366, 361, 392), (366, 365, 362, 361), (365, 364, 363, 362), (386, 360, 357, 385), (360, 359, 356, 357), (359, 358, 355, 356), (326, 388, 386, 313), (246, 389, 388, 326), (321, 390, 393, 269), (290, 392, 390, 321), (426, 438, 389, 246), (437, 441, 400, 372), (363, 394, 401, 378), (378, 401, 395, 377), (372, 400, 399, 369), (369, 399, 397, 358), (364, 398, 394, 363), (358, 397, 396, 355), (377, 395, 440, 434), (269, 393, 439, 405), (382, 447, 448, 436), (382, 442, 443, 383), (376, 377, 434, 433), (375, 376, 433, 432), (393, 375, 432, 439), (463, 350, 430, 477), (395, 342, 428, 440), (259, 427, 404, 258), (260, 425, 427, 259), (247, 424, 426, 246), (261, 423, 425, 260), (248, 422, 424, 247), (262, 421, 423, 261), (249, 420, 422, 248), (263, 419, 421, 262), (250, 418, 420, 249), (264, 417, 419, 263), (251, 416, 418, 250), (265, 415, 417, 264), (252, 414, 416, 251), (266, 413, 415, 265), (253, 412, 414, 252), (258, 404, 403, 257), (257, 403, 406, 256), (269, 405, 407, 270), (256, 406, 408, 255), (270, 407, 409, 268), (255, 408, 410, 254), (268, 409, 411, 267), (254, 410, 412, 253), (267, 411, 413, 266), (436, 445, 442, 382), (383, 443, 444, 435), (435, 444, 445, 436), (436, 448, 449, 437), (381, 446, 447, 382), (437, 449, 446, 381), (438, 453, 450, 435), (435, 450, 451, 383), (441, 457, 454, 402), (437, 456, 457, 441), (381, 455, 456, 437), (342, 462, 476, 428), (462, 463, 477, 476), (343, 472, 465, 345), (472, 473, 464, 465), (339, 470, 472, 343), (470, 471, 473, 472), (429, 474, 467, 341), (474, 475, 466, 467), (344, 458, 468, 340), (458, 459, 469, 468), (341, 467, 461, 346), (467, 466, 460, 461), (345, 465, 462, 342), (465, 464, 463, 462), (346, 461, 458, 344), (461, 460, 459, 458), (257, 478, 481, 403), (277, 479, 481, 403), (325, 480, 478, 257), (654, 485, 484, 656), (653, 523, 524, 655), (652, 486, 485, 654), (501, 567, 575, 502), (500, 568, 567, 501), (499, 566, 568, 500), (513, 565, 564, 512), (498, 563, 566, 499), (651, 522, 523, 653), (650, 488, 486, 652), (649, 521, 522, 651), (648, 487, 488, 650), (646, 520, 521, 649), (647, 519, 520, 646), (655, 524, 525, 657), (656, 484, 483, 658), (657, 525, 526, 659), (658, 483, 482, 660), (659, 526, 527, 661), (660, 482, 514, 662), (661, 527, 528, 663), (662, 514, 515, 664), (663, 528, 529, 665), (664, 515, 516, 666), (665, 529, 530, 667), (666, 516, 517, 668), (667, 530, 531, 669), (668, 517, 518, 670), (670, 518, 519, 647), (511, 562, 565, 513), (497, 561, 563, 498), (510, 560, 562, 511), (496, 559, 561, 497), (509, 558, 560, 510), (495, 557, 559, 496), (537, 581, 580, 538), (550, 557, 574, 551), (536, 558, 581, 537), (549, 559, 557, 550), (535, 560, 558, 536), (548, 561, 559, 549), (534, 562, 560, 535), (547, 563, 561, 548), (532, 565, 562, 534), (546, 566, 563, 547), (533, 564, 565, 532), (545, 568, 566, 546), (544, 567, 568, 545), (551, 574, 573, 552), (538, 580, 579, 539), (552, 573, 572, 553), (539, 579, 578, 540), (553, 572, 571, 554), (540, 578, 577, 541), (554, 571, 570, 555), (541, 577, 576, 542), (555, 570, 569, 556), (542, 576, 575, 543), (543, 575, 567, 544), (502, 575, 576, 503), (489, 569, 570, 490), (503, 576, 577, 504), (490, 570, 571, 491), (504, 577, 578, 505), (491, 571, 572, 492), (505, 578, 579, 506), (492, 572, 573, 493), (506, 579, 580, 507), (493, 573, 574, 494), (507, 580, 581, 508), (494, 574, 557, 495), (508, 581, 558, 509), (640, 587, 583, 639), (641, 582, 586, 637), (642, 589, 587, 640), (643, 584, 589, 642), (644, 588, 585, 638), (637, 586, 588, 644), (684, 672, 584, 643), (703, 597, 595, 702), (707, 596, 593, 706), (709, 592, 597, 703), (702, 595, 591, 712), (718, 674, 592, 709), (714, 590, 594, 716), (716, 594, 596, 707), (681, 678, 617, 632), (678, 679, 616, 617), (679, 680, 615, 616), (635, 604, 623, 633), (604, 605, 622, 623), (605, 606, 621, 622), (633, 623, 618, 636), (623, 622, 619, 618), (622, 621, 620, 619), (632, 617, 614, 631), (617, 616, 613, 614), (616, 615, 612, 613), (631, 614, 603, 629), (614, 613, 602, 603), (613, 612, 601, 602), (630, 609, 604, 635), (609, 608, 605, 604), (608, 607, 606, 605), (629, 603, 600, 628), (603, 602, 599, 600), (602, 601, 598, 599), (569, 631, 629, 556), (489, 632, 631, 569), (564, 633, 636, 512), (533, 635, 633, 564), (669, 681, 632, 489), (680, 684, 643, 615), (606, 637, 644, 621), (621, 644, 638, 620), (615, 643, 642, 612), (612, 642, 640, 601), (607, 641, 637, 606), (601, 640, 639, 598), (645, 697, 698, 624), (620, 638, 683, 677), (512, 636, 682, 648), (625, 690, 691, 679), (625, 685, 686, 626), (634, 695, 696, 681), (619, 620, 677, 676), (618, 619, 676, 675), (636, 618, 675, 682), (706, 593, 673, 720), (638, 585, 671, 683), (502, 670, 647, 501), (503, 668, 670, 502), (490, 667, 669, 489), (504, 666, 668, 503), (491, 665, 667, 490), (505, 664, 666, 504), (492, 663, 665, 491), (506, 662, 664, 505), (493, 661, 663, 492), (507, 660, 662, 506), (494, 659, 661, 493), (508, 658, 660, 507), (495, 657, 659, 494), (509, 656, 658, 508), (496, 655, 657, 495), (501, 647, 646, 500), (500, 646, 649, 499), (512, 648, 650, 513), (499, 649, 651, 498), (513, 650, 652, 511), (498, 651, 653, 497), (511, 652, 654, 510), (497, 653, 655, 496), (510, 654, 656, 509), (679, 688, 685, 625), (626, 686, 687, 678), (678, 687, 688, 679), (679, 691, 692, 680), (624, 689, 690, 625), (680, 692, 689, 624), (681, 696, 693, 678), (626, 694, 695, 634), (678, 693, 694, 626), (684, 700, 697, 645), (680, 699, 700, 684), (624, 698, 699, 680), (585, 705, 719, 671), (705, 706, 720, 719), (586, 715, 708, 588), (715, 716, 707, 708), (582, 713, 715, 586), (713, 714, 716, 715), (672, 717, 710, 584), (717, 718, 709, 710), (587, 701, 711, 583), (701, 702, 712, 711), (584, 710, 704, 589), (710, 709, 703, 704), (588, 708, 705, 585), (708, 707, 706, 705), (589, 704, 701, 587), (704, 703, 702, 701), (893, 895, 723, 724), (892, 894, 763, 762), (891, 893, 724, 725), (740, 741, 814, 806), (739, 740, 806, 807), (738, 739, 807, 805), (752, 751, 803, 804), (737, 738, 805, 802), (890, 892, 762, 761), (889, 891, 725, 727), (888, 890, 761, 760), (887, 889, 727, 726), (885, 888, 760, 759), (886, 885, 759, 758), (894, 896, 764, 763), (895, 897, 722, 723), (896, 898, 765, 764), (897, 899, 721, 722), (898, 900, 766, 765), (899, 901, 753, 721), (900, 902, 767, 766), (901, 903, 754, 753), (902, 904, 768, 767), (903, 905, 755, 754), (904, 906, 769, 768), (905, 907, 756, 755), (906, 908, 770, 769), (907, 909, 757, 756), (909, 886, 758, 757), (750, 752, 804, 801), (736, 737, 802, 800), (749, 750, 801, 799), (735, 736, 800, 798), (748, 749, 799, 797), (734, 735, 798, 796), (776, 777, 819, 820), (789, 790, 813, 796), (775, 776, 820, 797), (788, 789, 796, 798), (774, 775, 797, 799), (787, 788, 798, 800), (773, 774, 799, 801), (786, 787, 800, 802), (771, 773, 801, 804), (785, 786, 802, 805), (772, 771, 804, 803), (784, 785, 805, 807), (783, 784, 807, 806), (790, 791, 812, 813), (777, 778, 818, 819), (791, 792, 811, 812), (778, 779, 817, 818), (792, 793, 810, 811), (779, 780, 816, 817), (793, 794, 809, 810), (780, 781, 815, 816), (794, 795, 808, 809), (781, 782, 814, 815), (782, 783, 806, 814), (741, 742, 815, 814), (728, 729, 809, 808), (742, 743, 816, 815), (729, 730, 810, 809), (743, 744, 817, 816), (730, 731, 811, 810), (744, 745, 818, 817), (731, 732, 812, 811), (745, 746, 819, 818), (732, 733, 813, 812), (746, 747, 820, 819), (733, 734, 796, 813), (747, 748, 797, 820), (879, 878, 822, 826), (880, 876, 825, 821), (881, 879, 826, 828), (882, 881, 828, 823), (883, 877, 824, 827), (876, 883, 827, 825), (923, 882, 823, 911), (942, 941, 834, 836), (946, 945, 832, 835), (948, 942, 836, 831), (941, 951, 830, 834), (957, 948, 831, 913), (953, 955, 833, 829), (955, 946, 835, 833), (920, 871, 856, 917), (917, 856, 855, 918), (918, 855, 854, 919), (874, 872, 862, 843), (843, 862, 861, 844), (844, 861, 860, 845), (872, 875, 857, 862), (862, 857, 858, 861), (861, 858, 859, 860), (871, 870, 853, 856), (856, 853, 852, 855), (855, 852, 851, 854), (870, 868, 842, 853), (853, 842, 841, 852), (852, 841, 840, 851), (869, 874, 843, 848), (848, 843, 844, 847), (847, 844, 845, 846), (868, 867, 839, 842), (842, 839, 838, 841), (841, 838, 837, 840), (808, 795, 868, 870), (728, 808, 870, 871), (803, 751, 875, 872), (772, 803, 872, 874), (908, 728, 871, 920), (919, 854, 882, 923), (845, 860, 883, 876), (860, 859, 877, 883), (854, 851, 881, 882), (851, 840, 879, 881), (846, 845, 876, 880), (840, 837, 878, 879), (859, 916, 922, 877), (751, 887, 921, 875), (864, 918, 930, 929), (864, 865, 925, 924), (858, 915, 916, 859), (857, 914, 915, 858), (875, 921, 914, 857), (945, 959, 912, 832), (877, 922, 910, 824), (741, 740, 886, 909), (742, 741, 909, 907), (729, 728, 908, 906), (743, 742, 907, 905), (730, 729, 906, 904), (744, 743, 905, 903), (731, 730, 904, 902), (745, 744, 903, 901), (732, 731, 902, 900), (746, 745, 901, 899), (733, 732, 900, 898), (747, 746, 899, 897), (734, 733, 898, 896), (748, 747, 897, 895), (735, 734, 896, 894), (740, 739, 885, 886), (739, 738, 888, 885), (751, 752, 889, 887), (738, 737, 890, 888), (752, 750, 891, 889), (737, 736, 892, 890), (750, 749, 893, 891), (736, 735, 894, 892), (749, 748, 895, 893), (918, 864, 924, 927), (865, 917, 926, 925), (917, 918, 927, 926), (918, 919, 931, 930), (863, 864, 929, 928), (919, 863, 928, 931), (920, 917, 932, 935), (917, 865, 933, 932), (923, 884, 936, 939), (919, 923, 939, 938), (863, 919, 938, 937), (824, 910, 958, 944), (944, 958, 959, 945), (825, 827, 947, 954), (954, 947, 946, 955), (821, 825, 954, 952), (952, 954, 955, 953), (911, 823, 949, 956), (956, 949, 948, 957), (826, 822, 950, 940), (940, 950, 951, 941), (823, 828, 943, 949), (949, 943, 942, 948), (827, 824, 944, 947), (947, 944, 945, 946), (828, 826, 940, 943), (943, 940, 941, 942), (739, 885, 963, 960), (759, 885, 963, 961), (807, 739, 960, 962), (213, 214, 696, 695), (101, 157, 639, 583), (244, 405, 887, 726), (214, 211, 693, 696), (159, 100, 582, 641), (438, 391, 873, 920), (451, 450, 932, 933), (453, 452, 934, 935), (215, 216, 698, 697), (450, 453, 935, 932), (396, 340, 822, 878), (216, 217, 699, 698), (453, 438, 920, 935), (163, 202, 684, 645), (218, 215, 697, 700), (339, 398, 880, 821), (217, 218, 700, 699), (383, 451, 933, 865), (456, 455, 937, 938), (454, 457, 939, 936), (457, 456, 938, 939), (147, 74, 556, 629), (455, 381, 863, 937), (441, 402, 884, 923), (402, 454, 936, 884), (49, 187, 669, 531), (114, 111, 593, 596), (313, 386, 868, 795), (108, 112, 594, 590), (112, 114, 596, 594), (115, 113, 595, 597), (426, 288, 770, 908), (110, 115, 597, 592), (113, 109, 591, 595), (50, 51, 533, 532), (229, 101, 583, 711), (350, 353, 835, 832), (52, 50, 532, 534), (230, 229, 711, 712), (351, 347, 829, 833), (53, 52, 534, 535), (100, 231, 713, 582), (353, 351, 833, 835), (54, 53, 535, 536), (231, 232, 714, 713), (340, 468, 950, 822), (352, 354, 836, 834), (55, 54, 536, 537), (468, 469, 951, 950), (354, 349, 831, 836), (56, 55, 537, 538), (470, 339, 821, 952), (109, 230, 712, 591), (348, 352, 834, 830), (57, 56, 538, 539), (290, 289, 771, 772), (190, 235, 717, 672), (471, 470, 952, 953), (232, 108, 590, 714), (58, 57, 539, 540), (289, 291, 773, 771), (235, 236, 718, 717), (59, 58, 540, 541), (291, 292, 774, 773), (237, 189, 671, 719), (157, 116, 598, 639), (60, 59, 541, 542), (292, 293, 775, 774), (238, 237, 719, 720), (474, 429, 911, 956), (116, 117, 599, 598), (61, 60, 542, 543), (293, 294, 776, 775), (475, 474, 956, 957), (117, 118, 600, 599), (62, 61, 543, 544), (294, 295, 777, 776), (428, 476, 958, 910), (469, 348, 830, 951), (63, 62, 544, 545), (295, 296, 778, 777), (476, 477, 959, 958), (347, 471, 953, 829), (64, 63, 545, 546), (296, 297, 779, 778), (65, 64, 546, 547), (297, 298, 780, 779), (355, 396, 878, 837), (66, 65, 547, 548), (298, 299, 781, 780), (356, 355, 837, 838), (67, 66, 548, 549), (299, 300, 782, 781), (357, 356, 838, 839), (68, 67, 549, 550), (300, 301, 783, 782), (111, 191, 673, 593), (125, 159, 641, 607), (69, 68, 550, 551), (301, 302, 784, 783), (192, 110, 592, 674), (126, 125, 607, 608), (70, 69, 551, 552), (302, 303, 785, 784), (127, 126, 608, 609), (71, 70, 552, 553), (303, 304, 786, 785), (39, 40, 522, 521), (72, 71, 553, 554), (304, 305, 787, 786), (38, 39, 521, 520), (73, 72, 554, 555), (305, 306, 788, 787), (37, 38, 520, 519), (74, 73, 555, 556), (306, 307, 789, 788), (36, 37, 519, 518), (430, 350, 832, 912), (398, 364, 846, 880), (307, 308, 790, 789), (349, 431, 913, 831), (364, 365, 847, 846), (308, 309, 791, 790), (201, 195, 677, 683), (365, 366, 848, 847), (309, 310, 792, 791), (279, 278, 760, 761), (200, 166, 648, 682), (310, 311, 793, 792), (278, 277, 759, 760), (187, 199, 681, 669), (311, 312, 794, 793), (35, 36, 518, 517), (277, 276, 758, 759), (312, 313, 795, 794), (276, 275, 757, 758), (113, 352, 834, 595), (34, 35, 517, 516), (478, 480, 962, 960), (33, 34, 516, 515), (481, 479, 961, 963), (195, 194, 676, 677), (434, 440, 922, 916), (32, 33, 515, 514), (481, 478, 960, 963), (194, 193, 675, 676), (405, 439, 921, 887), (142, 163, 645, 624), (0, 32, 514, 482), (193, 200, 682, 675), (438, 426, 908, 920), (143, 142, 624, 625), (1, 0, 482, 483), (275, 274, 756, 757), (236, 192, 674, 718), (144, 143, 625, 626), (2, 1, 483, 484), (479, 277, 759, 961), (191, 238, 720, 673), (3, 2, 484, 485), (274, 273, 755, 756), (480, 325, 807, 962), (189, 201, 683, 671), (4, 3, 485, 486), (273, 272, 754, 755), (202, 190, 672, 684), (433, 434, 916, 915), (6, 4, 486, 488), (272, 271, 753, 754), (432, 433, 915, 914), (143, 145, 627, 625), (402, 381, 863, 884), (5, 6, 488, 487), (271, 239, 721, 753), (439, 432, 914, 921), (381, 382, 864, 863), (239, 240, 722, 721), (431, 475, 957, 913), (382, 383, 865, 864), (240, 241, 723, 722), (477, 430, 912, 959), (241, 242, 724, 723), (440, 428, 910, 922), (242, 243, 725, 724), (429, 441, 923, 911), (243, 245, 727, 725), (382, 384, 866, 864), (245, 244, 726, 727), (128, 129, 611, 610), (367, 368, 850, 849), (118, 146, 628, 600), (203, 204, 686, 685), (204, 205, 687, 686), (148, 127, 609, 630), (40, 41, 523, 522), (206, 203, 685, 688), (41, 42, 524, 523), (205, 206, 688, 687), (42, 43, 525, 524), (43, 44, 526, 525), (152, 144, 626, 634), (385, 357, 839, 867), (44, 45, 527, 526), (443, 442, 924, 925), (51, 153, 635, 533), (45, 46, 528, 527), (444, 443, 925, 926), (366, 387, 869, 848), (46, 47, 529, 528), (280, 279, 761, 762), (207, 208, 690, 689), (442, 445, 927, 924), (146, 147, 629, 628), (47, 48, 530, 529), (281, 280, 762, 763), (208, 209, 691, 690), (445, 444, 926, 927), (153, 148, 630, 635), (48, 49, 531, 530), (282, 281, 763, 764), (210, 207, 689, 692), (283, 282, 764, 765), (209, 210, 692, 691), (383, 391, 873, 865), (284, 283, 765, 766), (392, 290, 772, 874), (166, 5, 487, 648), (285, 284, 766, 767), (286, 285, 767, 768), (447, 446, 928, 929), (199, 152, 634, 681), (386, 385, 867, 868), (287, 286, 768, 769), (448, 447, 929, 930), (387, 392, 874, 869), (288, 287, 769, 770), (211, 212, 694, 693), (446, 449, 931, 928), (212, 213, 695, 694), (449, 448, 930, 931), (943, 942, 1004, 1005), (808, 809, 992, 991), (316, 318, 966, 965), (809, 810, 993, 992), (318, 320, 967, 966), (399, 369, 978, 982), (810, 811, 994, 993), (320, 323, 968, 967), (369, 370, 979, 978), (828, 943, 1005, 997), (811, 812, 995, 994), (323, 325, 969, 968), (370, 371, 980, 979), (812, 813, 996, 995), (807, 325, 969, 990), (828, 881, 1003, 997), (460, 354, 977, 983), (813, 796, 985, 996), (870, 808, 991, 1002), (460, 461, 984, 983), (371, 388, 981, 980), (798, 796, 985, 986), (327, 326, 970, 971), (800, 798, 986, 987), (328, 327, 971, 972), (802, 800, 987, 988), (851, 881, 1003, 999), (329, 328, 972, 973), (805, 802, 988, 989), (852, 851, 999, 1000), (461, 346, 976, 984), (330, 329, 973, 974), (807, 805, 989, 990), (354, 836, 998, 977), (853, 852, 1000, 1001), (331, 330, 974, 975), (399, 346, 976, 982), (314, 331, 975, 964), (326, 388, 981, 970), (836, 942, 1004, 998), (870, 853, 1001, 1002), (314, 316, 965, 964), (771, 773, 1089, 1087), (546, 545, 1055, 1056), (822, 950, 1128, 1113), (773, 774, 1090, 1089), (630, 609, 1076, 1079), (547, 546, 1056, 1057), (950, 951, 1129, 1128), (774, 775, 1091, 1090), (548, 547, 1057, 1058), (952, 821, 1112, 1130), (775, 776, 1092, 1091), (549, 548, 1058, 1059), (953, 952, 1130, 1131), (776, 777, 1093, 1092), (550, 549, 1059, 1060), (777, 778, 1094, 1093), (551, 550, 1060, 1061), (533, 635, 1080, 1043), (778, 779, 1095, 1094), (951, 830, 1115, 1129), (552, 551, 1061, 1062), (607, 641, 1082, 1074), (779, 780, 1096, 1095), (829, 953, 1131, 1114), (553, 552, 1062, 1063), (608, 607, 1074, 1075), (780, 781, 1097, 1096), (554, 553, 1063, 1064), (609, 608, 1075, 1076), (781, 782, 1098, 1097), (837, 878, 1126, 1116), (555, 554, 1064, 1065), (782, 783, 1099, 1098), (838, 837, 1116, 1117), (556, 555, 1065, 1066), (867, 839, 1118, 1122), (783, 784, 1100, 1099), (839, 838, 1117, 1118), (386, 313, 1039, 1040), (784, 785, 1101, 1100), (848, 869, 1124, 1121), (785, 786, 1102, 1101), (786, 787, 1103, 1102), (101, 229, 1013, 1006), (787, 788, 1104, 1103), (229, 230, 1014, 1013), (788, 789, 1105, 1104), (789, 790, 1106, 1105), (230, 109, 1007, 1014), (874, 772, 1088, 1125), (583, 639, 1081, 1068), (790, 791, 1107, 1106), (880, 846, 1119, 1127), (791, 792, 1108, 1107), (846, 847, 1120, 1119), (641, 582, 1067, 1082), (792, 793, 1109, 1108), (847, 848, 1121, 1120), (116, 157, 1012, 1008), (793, 794, 1110, 1109), (117, 116, 1008, 1009), (146, 118, 1010, 1011), (289, 290, 1016, 1015), (794, 795, 1111, 1110), (118, 117, 1009, 1010), (291, 289, 1015, 1017), (292, 291, 1017, 1018), (293, 292, 1018, 1019), (294, 293, 1019, 1020), (295, 294, 1020, 1021), (296, 295, 1021, 1022), (297, 296, 1022, 1023), (629, 556, 1066, 1078), (878, 822, 1113, 1126), (298, 297, 1023, 1024), (299, 298, 1024, 1025), (821, 880, 1127, 1112), (300, 299, 1025, 1026), (301, 300, 1026, 1027), (302, 301, 1027, 1028), (303, 302, 1028, 1029), (304, 303, 1029, 1030), (305, 304, 1030, 1031), (306, 305, 1031, 1032), (532, 533, 1043, 1042), (307, 306, 1032, 1033), (534, 532, 1042, 1044), (308, 307, 1033, 1034), (795, 868, 1123, 1111), (290, 392, 1041, 1016), (535, 534, 1044, 1045), (157, 101, 1006, 1012), (309, 308, 1034, 1035), (536, 535, 1045, 1046), (310, 309, 1035, 1036), (537, 536, 1046, 1047), (311, 310, 1036, 1037), (711, 583, 1068, 1083), (538, 537, 1047, 1048), (312, 311, 1037, 1038), (712, 711, 1083, 1084), (539, 538, 1048, 1049), (313, 312, 1038, 1039), (582, 713, 1085, 1067), (540, 539, 1049, 1050), (591, 712, 1084, 1070), (713, 714, 1086, 1085), (541, 540, 1050, 1051), (714, 590, 1069, 1086), (542, 541, 1051, 1052), (543, 542, 1052, 1053), (639, 598, 1071, 1081), (544, 543, 1053, 1054), (598, 599, 1072, 1071), (600, 628, 1077, 1073), (772, 771, 1087, 1088), (545, 544, 1054, 1055), (599, 600, 1073, 1072)])
me_circle.polygons.foreach_set('material_index', [1, 1, 1, 1, 1, 1, 1, 1, 1, 1, 1, 1, 1, 1, 1, 1, 1, 1, 1, 1, 1, 1, 1, 1, 1, 1, 1, 1, 1, 1, 1, 1, 1, 1, 1, 1, 1, 1, 1, 1, 1, 1, 1, 1, 1, 1, 1, 1, 1, 1, 1, 1, 1, 1, 1, 1, 1, 1, 1, 1, 1, 1, 1, 1, 1, 1, 1, 1, 1, 1, 1, 1, 1, 2, 2, 2, 1, 2, 2, 1, 1, 1, 1, 1, 1, 1, 2, 3, 2, 2, 3, 2, 1, 1, 1, 2, 2, 3, 2, 2, 4, 2, 2, 4, 1, 1, 1, 2, 4, 1, 4, 2, 2, 2, 1, 2, 2, 2, 1, 1, 1, 1, 2, 1, 2, 1, 1, 1, 1, 1, 1, 1, 1, 1, 1, 1, 1, 1, 1, 1, 1, 1, 1, 1, 1, 1, 1, 1, 1, 1, 1, 1, 1, 1, 1, 1, 2, 2, 1, 1, 2, 1, 1, 1, 2, 2, 1, 1, 1, 1, 1, 1, 1, 1, 1, 1, 1, 1, 1, 1, 1, 1, 1, 1, 1, 1, 1, 1, 1, 1, 1, 1, 1, 1, 1, 1, 1, 1, 1, 1, 1, 1, 1, 1, 1, 1, 1, 1, 1, 1, 1, 1, 1, 1, 1, 1, 1, 1, 1, 1, 1, 1, 1, 1, 1, 1, 1, 1, 1, 1, 1, 1, 1, 1, 1, 1, 1, 1, 1, 1, 1, 1, 1, 1, 1, 1, 1, 1, 1, 1, 1, 1, 1, 1, 2, 2, 2, 2, 1, 4, 4, 1, 1, 1, 1, 1, 1, 1, 2, 2, 3, 2, 4, 2, 1, 1, 1, 4, 4, 2, 2, 2, 4, 2, 2, 4, 2, 2, 2, 2, 3, 1, 2, 2, 2, 2, 1, 2, 2, 2, 2, 2, 2, 1, 1, 2, 2, 2, 1, 2, 1, 1, 1, 1, 1, 1, 1, 1, 1, 1, 1, 1, 1, 1, 1, 1, 1, 1, 1, 1, 1, 1, 1, 1, 2, 1, 2, 2, 2, 1, 2, 2, 2, 2, 1, 1, 1, 1, 1, 1, 1, 1, 1, 1, 1, 1, 1, 1, 1, 1, 1, 1, 1, 1, 1, 1, 1, 1, 1, 1, 1, 1, 1, 1, 1, 1, 1, 1, 1, 1, 1, 1, 1, 1, 1, 1, 1, 1, 1, 1, 1, 1, 1, 1, 1, 1, 1, 1, 1, 1, 1, 1, 1, 1, 1, 1, 1, 1, 1, 1, 1, 1, 1, 1, 1, 1, 1, 1, 1, 1, 1, 1, 1, 1, 1, 1, 1, 1, 1, 1, 1, 1, 1, 1, 1, 1, 1, 2, 2, 2, 1, 2, 2, 1, 1, 1, 1, 1, 1, 1, 2, 3, 2, 2, 3, 2, 1, 1, 1, 2, 2, 3, 2, 2, 4, 2, 2, 4, 1, 1, 1, 2, 4, 1, 4, 2, 2, 2, 1, 2, 2, 2, 1, 1, 1, 1, 2, 1, 2, 1, 1, 1, 1, 1, 1, 1, 1, 1, 1, 1, 1, 1, 1, 1, 1, 1, 1, 1, 1, 1, 1, 1, 1, 1, 1, 1, 1, 1, 1, 1, 2, 2, 1, 1, 2, 1, 1, 1, 2, 2, 1, 1, 1, 1, 1, 1, 1, 1, 1, 1, 1, 1, 1, 1, 1, 1, 1, 1, 1, 1, 1, 1, 1, 1, 1, 1, 1, 1, 1, 1, 1, 1, 1, 1, 1, 1, 1, 1, 1, 1, 1, 1, 1, 1, 1, 1, 1, 1, 1, 1, 1, 1, 1, 1, 1, 1, 1, 1, 1, 1, 1, 1, 1, 1, 1, 1, 1, 1, 1, 1, 1, 1, 1, 1, 1, 1, 1, 1, 1, 1, 1, 1, 1, 1, 1, 1, 1, 1, 2, 2, 2, 2, 1, 4, 4, 1, 1, 1, 1, 1, 1, 1, 2, 2, 3, 2, 4, 2, 1, 1, 1, 4, 4, 2, 2, 2, 4, 2, 2, 4, 2, 2, 2, 2, 3, 1, 2, 2, 2, 2, 1, 2, 2, 2, 2, 2, 2, 1, 1, 2, 2, 2, 1, 2, 1, 1, 1, 1, 1, 1, 1, 1, 1, 1, 1, 1, 1, 1, 1, 1, 1, 1, 1, 1, 1, 1, 1, 1, 2, 1, 2, 2, 2, 1, 2, 2, 2, 2, 1, 1, 1, 1, 1, 1, 1, 1, 1, 1, 1, 1, 1, 1, 1, 1, 1, 1, 1, 1, 2, 1, 1, 2, 2, 0, 2, 0, 1, 2, 2, 2, 2, 1, 1, 2, 2, 2, 1, 2, 2, 2, 1, 2, 2, 1, 1, 2, 1, 1, 1, 1, 1, 1, 1, 1, 1, 1, 1, 1, 1, 1, 1, 1, 1, 1, 1, 1, 1, 1, 1, 1, 1, 1, 1, 1, 1, 1, 1, 1, 1, 1, 1, 1, 1, 1, 1, 1, 1, 1, 1, 1, 1, 1, 1, 1, 1, 1, 1, 1, 1, 1, 1, 1, 1, 1, 1, 2, 1, 1, 2, 1, 1, 2, 1, 1, 1, 2, 1, 1, 1, 4, 1, 1, 2, 1, 1, 1, 1, 1, 1, 1, 1, 1, 1, 1, 1, 1, 2, 1, 1, 4, 1, 1, 2, 1, 1, 1, 1, 1, 2, 1, 1, 1, 1, 1, 0, 1, 1, 1, 1, 1, 2, 1, 1, 1, 2, 1, 1, 1, 2, 1, 1, 1, 1, 1, 1, 1, 1, 1, 1, 1, 1, 1, 1, 2, 2, 1, 1, 2, 0, 0, 1, 1, 2, 2, 1, 1, 1, 1, 1, 1, 2, 1, 4, 1, 0, 1, 0, 0, 1, 1, 1, 2, 1, 1, 1, 2, 1, 1, 1, 2, 1, 1, 4, 1, 1, 2, 1, 1, 1, 2, 1, 1, 1, 2, 2, 2, 1, 1, 1, 1, 2, 0, 1, 2, 1, 1, 1, 2, 2, 2, 1, 1, 2, 1, 1, 1, 1, 2, 1, 1, 1, 1, 1, 2, 1, 1, 2, 1, 1, 1, 4, 1, 1, 2, 1, 1, 2, 1, 4, 1, 1, 1, 1, 1, 2, 1, 1, 2, 1, 1, 1, 1, 4, 1, 2, 1, 2, 1, 4, 1, 1, 1, 1, 1, 2, 1, 1, 1, 1, 1, 1, 1, 1, 1, 1, 1, 1, 4, 1, 1, 1, 2, 1, 1, 1, 4, 1, 1, 2, 1, 2, 1, 1, 2, 1, 2, 1, 2, 2, 1, 2, 1, 1, 1, 1, 1, 1, 1, 1, 2, 1, 1, 2, 1, 4, 2, 1, 2, 1, 1, 1, 1, 1, 1, 1, 1, 1, 1, 1, 1, 1, 1, 2, 2, 1, 1, 2, 1, 1, 1, 1, 1, 1, 1, 1, 1, 1, 1, 2, 2, 1, 1, 1, 1, 1, 1, 1, 1, 1, 1, 1, 1, 1, 1, 1, 1, 1, 1, 1, 1, 1, 1, 1, 1, 1, 1, 1, 1])
me_circle.materials.append(mat_grass)
me_circle.materials.append(mat_sand)
me_circle.materials.append(mat_stone1)
me_circle.materials.append(mat_stone2)
me_circle.materials.append(mat_stone3)
me_circle.materials.append(mat_grass2)
me_circle.use_remesh_preserve_volume = False
me_circle.use_remesh_preserve_attributes = False
me_circle.use_mirror_vertex_groups = False
me_circle.update()

# ---- objects
ob_circle = bpy.data.objects.new('Circle', me_circle)
ob_lamp = bpy.data.objects.new('Lamp', light_lamp)
ob_camera = bpy.data.objects.new('Camera', cam_camera)

# ---- transforms, parenting, visibility, modifiers, constraints
ob_circle.location = (9.26e-08, 0.0233, 0.139)
ob_circle.lineart.crease_threshold = 0.0
ob_lamp.location = (4.076, 1.005, 5.904)
ob_lamp.rotation_euler = (0.6503, 0.05522, 1.866)
ob_lamp.lock_rotations_4d = False
ob_lamp.empty_display_type = 'ARROWS'
ob_lamp.color = (0.0, 0.0, 0.0, 0.0)
ob_lamp.lineart.crease_threshold = 0.0
ob_camera.location = (7.481, -6.508, 5.344)
ob_camera.rotation_euler = (1.109, 0.01082, 0.8149)
ob_camera.lock_rotations_4d = False
ob_camera.empty_display_type = 'ARROWS'
ob_camera.color = (0.0, 0.0, 0.0, 0.0)
ob_camera.display_type = 'WIRE'
ob_camera.lineart.crease_threshold = 0.0

# ---- collection membership
col_collection_1.objects.link(ob_circle)
col_collection_1.objects.link(ob_lamp)
col_collection_1.objects.link(ob_camera)

# ---- scene / render settings (as saved in the file)
scene.camera = ob_camera
scene.frame_start = 1; scene.frame_end = 250; scene.frame_set(1)
scene.render.engine = 'BLENDER_EEVEE_NEXT'
scene.render.resolution_percentage = 50
scene.render.dither_intensity = 0.0
scene.cycles.use_denoising = False
scene.cycles.samples = 10
scene.cycles.sampling_pattern = 'TABULATED_SOBOL'
scene.cycles.light_sampling_threshold = 0.0
scene.cycles.use_adaptive_sampling = False
scene.cycles.use_light_tree = False
scene.cycles.blur_glossy = 0.0
scene.cycles.pixel_filter_type = 'GAUSSIAN'
scene.cycles.sample_clamp_indirect = 0.0
scene.view_settings.view_transform = 'Standard'
bpy.context.view_layer.update()
